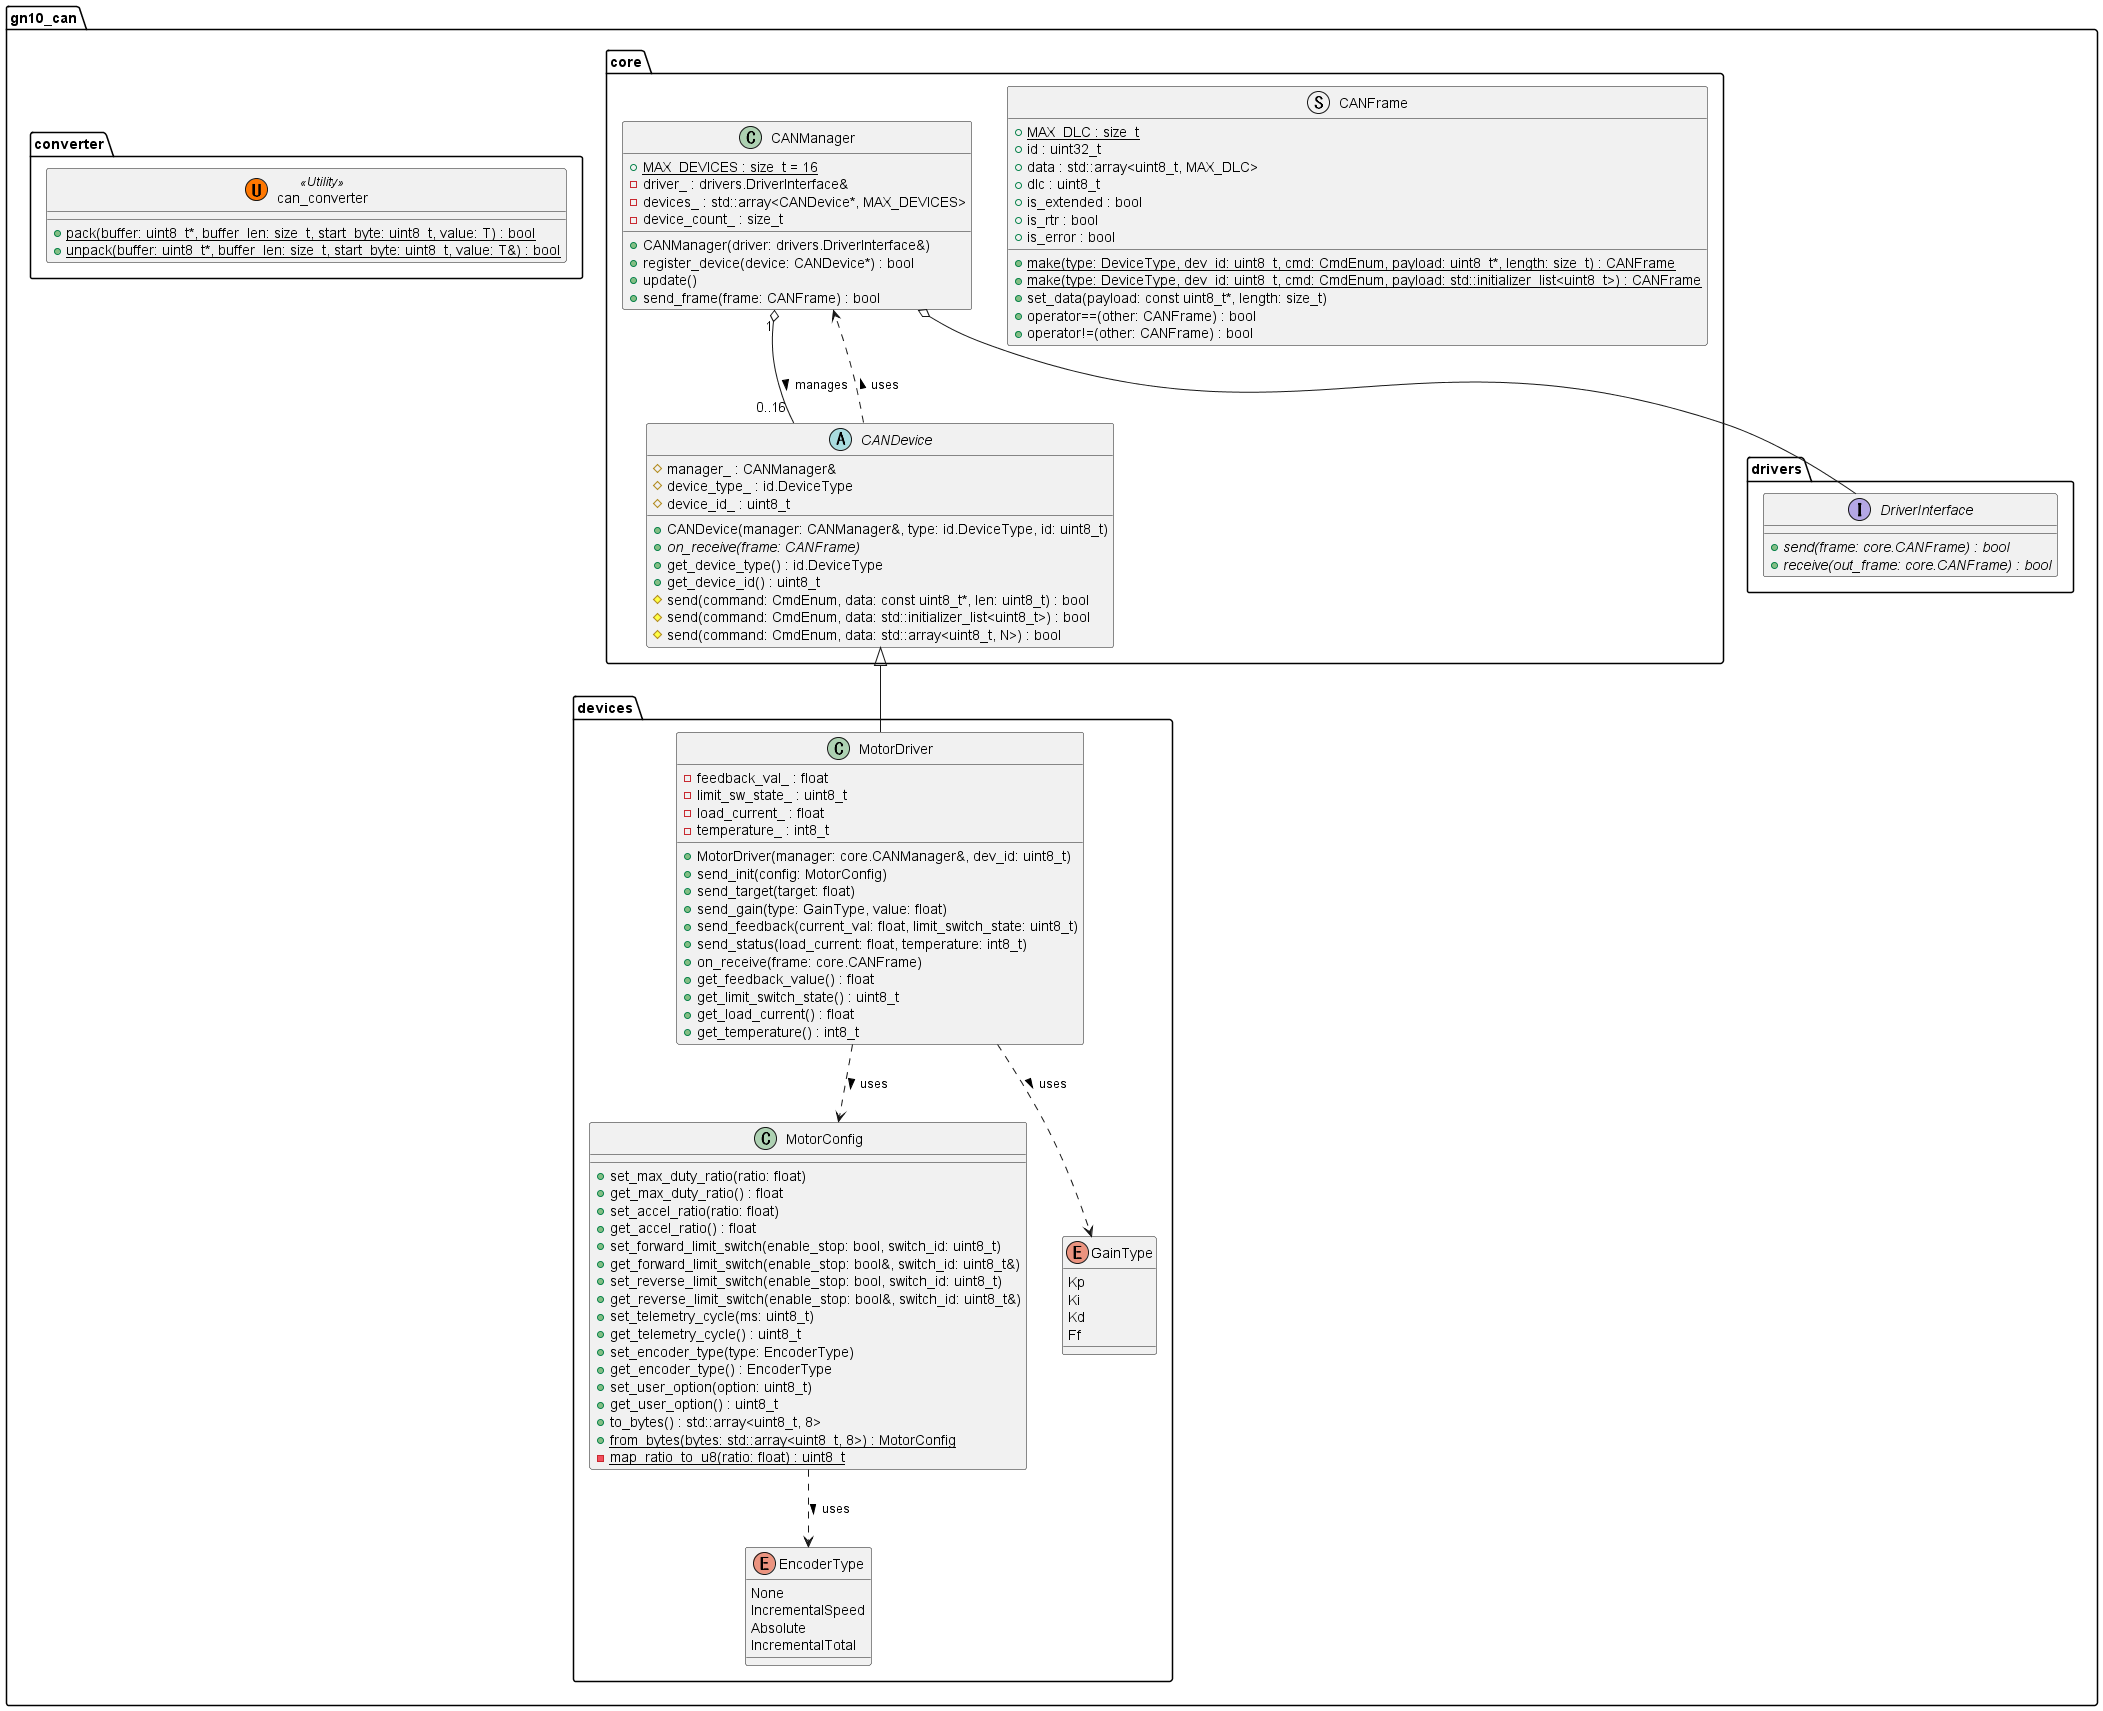

The diagram above was rendered by PlantUML. Its source (embedded in the PNG):
@startuml class_diagram

namespace gn10_can {

    namespace core {
        struct CANFrame {
            + {static} MAX_DLC : size_t
            + id : uint32_t
            + data : std::array<uint8_t, MAX_DLC>
            + dlc : uint8_t
            + is_extended : bool
            + is_rtr : bool
            + is_error : bool
            + {static} make(type: DeviceType, dev_id: uint8_t, cmd: CmdEnum, payload: uint8_t*, length: size_t) : CANFrame
            + {static} make(type: DeviceType, dev_id: uint8_t, cmd: CmdEnum, payload: std::initializer_list<uint8_t>) : CANFrame
            + set_data(payload: const uint8_t*, length: size_t)
            + operator==(other: CANFrame) : bool
            + operator!=(other: CANFrame) : bool
        }

        class CANManager {
            + {static} MAX_DEVICES : size_t = 16
            - driver_ : drivers.DriverInterface&
            - devices_ : std::array<CANDevice*, MAX_DEVICES>
            - device_count_ : size_t
            + CANManager(driver: drivers.DriverInterface&)
            + register_device(device: CANDevice*) : bool
            + update()
            + send_frame(frame: CANFrame) : bool
        }

        abstract class CANDevice {
            # manager_ : CANManager&
            # device_type_ : id.DeviceType
            # device_id_ : uint8_t
            + CANDevice(manager: CANManager&, type: id.DeviceType, id: uint8_t)
            + {abstract} on_receive(frame: CANFrame)
            + get_device_type() : id.DeviceType
            + get_device_id() : uint8_t
            # send(command: CmdEnum, data: const uint8_t*, len: uint8_t) : bool
            # send(command: CmdEnum, data: std::initializer_list<uint8_t>) : bool
            # send(command: CmdEnum, data: std::array<uint8_t, N>) : bool
        }
    }

    namespace drivers {
        interface DriverInterface {
            + {abstract} send(frame: core.CANFrame) : bool
            + {abstract} receive(out_frame: core.CANFrame) : bool
        }
    }

    namespace devices {
        class MotorDriver {
            - feedback_val_ : float
            - limit_sw_state_ : uint8_t
            - load_current_ : float
            - temperature_ : int8_t
            + MotorDriver(manager: core.CANManager&, dev_id: uint8_t)
            + send_init(config: MotorConfig)
            + send_target(target: float)
            + send_gain(type: GainType, value: float)
            + send_feedback(current_val: float, limit_switch_state: uint8_t)
            + send_status(load_current: float, temperature: int8_t)
            + on_receive(frame: core.CANFrame)
            + get_feedback_value() : float
            + get_limit_switch_state() : uint8_t
            + get_load_current() : float
            + get_temperature() : int8_t
        }

        class MotorConfig {
            + set_max_duty_ratio(ratio: float)
            + get_max_duty_ratio() : float
            + set_accel_ratio(ratio: float)
            + get_accel_ratio() : float
            + set_forward_limit_switch(enable_stop: bool, switch_id: uint8_t)
            + get_forward_limit_switch(enable_stop: bool&, switch_id: uint8_t&)
            + set_reverse_limit_switch(enable_stop: bool, switch_id: uint8_t)
            + get_reverse_limit_switch(enable_stop: bool&, switch_id: uint8_t&)
            + set_telemetry_cycle(ms: uint8_t)
            + get_telemetry_cycle() : uint8_t
            + set_encoder_type(type: EncoderType)
            + get_encoder_type() : EncoderType
            + set_user_option(option: uint8_t)
            + get_user_option() : uint8_t
            + to_bytes() : std::array<uint8_t, 8>
            + {static} from_bytes(bytes: std::array<uint8_t, 8>) : MotorConfig
            - {static} map_ratio_to_u8(ratio: float) : uint8_t
        }
        
        enum EncoderType {
            None
            IncrementalSpeed
            Absolute
            IncrementalTotal
        }

        enum GainType {
            Kp
            Ki
            Kd
            Ff
        }
    }
    
    namespace converter {
        class can_converter << (U, #FF7700) Utility >> {
            + {static} pack(buffer: uint8_t*, buffer_len: size_t, start_byte: uint8_t, value: T) : bool
            + {static} unpack(buffer: uint8_t*, buffer_len: size_t, start_byte: uint8_t, value: T&) : bool
        }
    }

    core.CANManager o-- drivers.DriverInterface
    core.CANManager "1" o-- "0..16" core.CANDevice : manages >
    core.CANDevice <|-- devices.MotorDriver
    core.CANDevice ..> core.CANManager : uses >
    devices.MotorDriver ..> devices.MotorConfig : uses >
    devices.MotorDriver ..> devices.GainType : uses >
    devices.MotorConfig ..> devices.EncoderType : uses >
}

@enduml